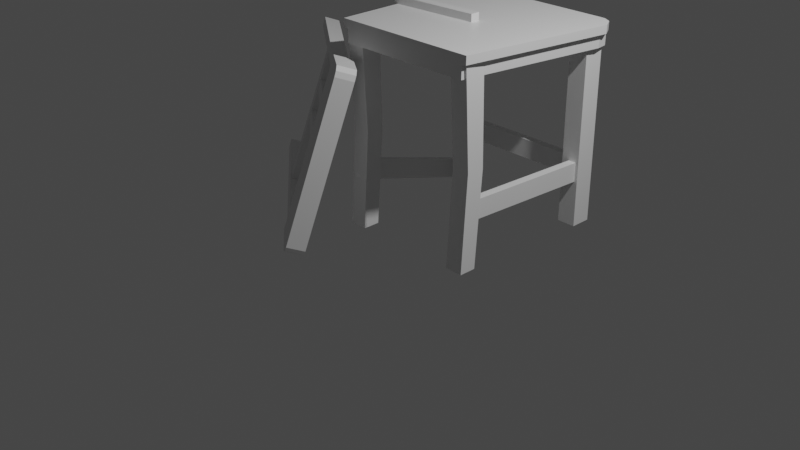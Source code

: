 # Source: 3.blend  (saved by Blender 3.1.7; exported with 4.5.12 LTS)
import bpy
from mathutils import Matrix  # noqa: F401  (used for matrix-valued properties, if any)

bpy.ops.wm.read_factory_settings(use_empty=True)
scene = bpy.context.scene
scene.name = 'Scene'

# ---- collections
col_collection = bpy.data.collections.new('Collection'); scene.collection.children.link(col_collection)

# ---- materials (node trees are filled in below, after node groups)
mat_material = bpy.data.materials.new('Material')
mat_material.alpha_threshold = 0.0
mat_material.use_transparent_shadow = False
mat_material.line_color = (0.0, 0.0, 0.0, 1.0)
mat_material_001 = bpy.data.materials.new('Material.001')
mat_material_001.alpha_threshold = 0.0
mat_material_001.use_transparent_shadow = False
mat_material_001.line_color = (0.0, 0.0, 0.0, 1.0)
mat_material_003 = bpy.data.materials.new('Material.003')
mat_material_003.alpha_threshold = 0.0
mat_material_003.use_transparent_shadow = False
mat_material_003.line_color = (0.0, 0.0, 0.0, 1.0)
mat_material_002 = bpy.data.materials.new('Material.002')
mat_material_002.alpha_threshold = 0.0
mat_material_002.use_transparent_shadow = False
mat_material_002.line_color = (0.0, 0.0, 0.0, 1.0)
mat_material_005 = bpy.data.materials.new('Material.005')
mat_material_005.alpha_threshold = 0.0
mat_material_005.use_transparent_shadow = False
mat_material_005.line_color = (0.0, 0.0, 0.0, 1.0)
mat_material_004 = bpy.data.materials.new('Material.004')
mat_material_004.alpha_threshold = 0.0
mat_material_004.use_transparent_shadow = False
mat_material_004.line_color = (0.0, 0.0, 0.0, 1.0)
mat_material_008 = bpy.data.materials.new('Material.008')
mat_material_008.alpha_threshold = 0.0
mat_material_008.use_transparent_shadow = False
mat_material_008.line_color = (0.0, 0.0, 0.0, 1.0)
mat_material_009 = bpy.data.materials.new('Material.009')
mat_material_009.alpha_threshold = 0.0
mat_material_009.use_transparent_shadow = False
mat_material_009.line_color = (0.0, 0.0, 0.0, 1.0)
mat_material_006 = bpy.data.materials.new('Material.006')
mat_material_006.alpha_threshold = 0.0
mat_material_006.use_transparent_shadow = False
mat_material_006.line_color = (0.0, 0.0, 0.0, 1.0)
mat_material_007 = bpy.data.materials.new('Material.007')
mat_material_007.alpha_threshold = 0.0
mat_material_007.use_transparent_shadow = False
mat_material_007.line_color = (0.0, 0.0, 0.0, 1.0)
mat_material_010 = bpy.data.materials.new('Material.010')
mat_material_010.alpha_threshold = 0.0
mat_material_010.use_transparent_shadow = False
mat_material_010.line_color = (0.0, 0.0, 0.0, 1.0)
mat_material_011 = bpy.data.materials.new('Material.011')
mat_material_011.alpha_threshold = 0.0
mat_material_011.use_transparent_shadow = False
mat_material_011.line_color = (0.0, 0.0, 0.0, 1.0)
mat_material_012 = bpy.data.materials.new('Material.012')
mat_material_012.alpha_threshold = 0.0
mat_material_012.use_transparent_shadow = False
mat_material_012.line_color = (0.0, 0.0, 0.0, 1.0)
mat_material_013 = bpy.data.materials.new('Material.013')
mat_material_013.alpha_threshold = 0.0
mat_material_013.use_transparent_shadow = False
mat_material_013.line_color = (0.0, 0.0, 0.0, 1.0)
mat_material_014 = bpy.data.materials.new('Material.014')
mat_material_014.alpha_threshold = 0.0
mat_material_014.use_transparent_shadow = False
mat_material_014.line_color = (0.0, 0.0, 0.0, 1.0)
mat_material_015 = bpy.data.materials.new('Material.015')
mat_material_015.alpha_threshold = 0.0
mat_material_015.use_transparent_shadow = False
mat_material_015.line_color = (0.0, 0.0, 0.0, 1.0)
mat_material_016 = bpy.data.materials.new('Material.016')
mat_material_016.alpha_threshold = 0.0
mat_material_016.use_transparent_shadow = False
mat_material_016.line_color = (0.0, 0.0, 0.0, 1.0)
mat_material_017 = bpy.data.materials.new('Material.017')
mat_material_017.alpha_threshold = 0.0
mat_material_017.use_transparent_shadow = False
mat_material_017.line_color = (0.0, 0.0, 0.0, 1.0)

# ---- material node trees
mat_material.use_nodes = True; mat_material.node_tree.nodes.clear()
_N = mat_material.node_tree.nodes; _L = mat_material.node_tree.links
n0 = _N.new('ShaderNodeOutputMaterial'); n0.name = 'Material Output'; n0.location = (300, 300)
n1 = _N.new('ShaderNodeBsdfPrincipled'); n1.name = 'Principled BSDF'; n1.location = (10, 300)
n1.distribution = 'GGX'
n1.subsurface_method = 'RANDOM_WALK_SKIN'
n1.inputs[2].default_value = 0.4
n1.inputs[3].default_value = 1.45
n1.inputs[27].default_value = (0.0, 0.0, 0.0, 1.0)
n1.inputs[28].default_value = 1.0
_L.new(n1.outputs[0], n0.inputs[0])
n0.is_active_output = True
mat_material_001.use_nodes = True; mat_material_001.node_tree.nodes.clear()
_N = mat_material_001.node_tree.nodes; _L = mat_material_001.node_tree.links
n0 = _N.new('ShaderNodeOutputMaterial'); n0.name = 'Material Output'; n0.location = (300, 300)
n1 = _N.new('ShaderNodeBsdfPrincipled'); n1.name = 'Principled BSDF'; n1.location = (10, 300)
n1.distribution = 'GGX'
n1.subsurface_method = 'RANDOM_WALK_SKIN'
n1.inputs[2].default_value = 0.4
n1.inputs[3].default_value = 1.45
n1.inputs[27].default_value = (0.0, 0.0, 0.0, 1.0)
n1.inputs[28].default_value = 1.0
_L.new(n1.outputs[0], n0.inputs[0])
n0.is_active_output = True
mat_material_003.use_nodes = True; mat_material_003.node_tree.nodes.clear()
_N = mat_material_003.node_tree.nodes; _L = mat_material_003.node_tree.links
n0 = _N.new('ShaderNodeOutputMaterial'); n0.name = 'Material Output'; n0.location = (300, 300)
n1 = _N.new('ShaderNodeBsdfPrincipled'); n1.name = 'Principled BSDF'; n1.location = (10, 300)
n1.distribution = 'GGX'
n1.subsurface_method = 'RANDOM_WALK_SKIN'
n1.inputs[2].default_value = 0.4
n1.inputs[3].default_value = 1.45
n1.inputs[27].default_value = (0.0, 0.0, 0.0, 1.0)
n1.inputs[28].default_value = 1.0
_L.new(n1.outputs[0], n0.inputs[0])
n0.is_active_output = True
mat_material_002.use_nodes = True; mat_material_002.node_tree.nodes.clear()
_N = mat_material_002.node_tree.nodes; _L = mat_material_002.node_tree.links
n0 = _N.new('ShaderNodeOutputMaterial'); n0.name = 'Material Output'; n0.location = (300, 300)
n1 = _N.new('ShaderNodeBsdfPrincipled'); n1.name = 'Principled BSDF'; n1.location = (10, 300)
n1.distribution = 'GGX'
n1.subsurface_method = 'RANDOM_WALK_SKIN'
n1.inputs[2].default_value = 0.4
n1.inputs[3].default_value = 1.45
n1.inputs[27].default_value = (0.0, 0.0, 0.0, 1.0)
n1.inputs[28].default_value = 1.0
_L.new(n1.outputs[0], n0.inputs[0])
n0.is_active_output = True
mat_material_005.use_nodes = True; mat_material_005.node_tree.nodes.clear()
_N = mat_material_005.node_tree.nodes; _L = mat_material_005.node_tree.links
n0 = _N.new('ShaderNodeOutputMaterial'); n0.name = 'Material Output'; n0.location = (300, 300)
n1 = _N.new('ShaderNodeBsdfPrincipled'); n1.name = 'Principled BSDF'; n1.location = (10, 300)
n1.distribution = 'GGX'
n1.subsurface_method = 'RANDOM_WALK_SKIN'
n1.inputs[2].default_value = 0.4
n1.inputs[3].default_value = 1.45
n1.inputs[27].default_value = (0.0, 0.0, 0.0, 1.0)
n1.inputs[28].default_value = 1.0
_L.new(n1.outputs[0], n0.inputs[0])
n0.is_active_output = True
mat_material_004.use_nodes = True; mat_material_004.node_tree.nodes.clear()
_N = mat_material_004.node_tree.nodes; _L = mat_material_004.node_tree.links
n0 = _N.new('ShaderNodeOutputMaterial'); n0.name = 'Material Output'; n0.location = (300, 300)
n1 = _N.new('ShaderNodeBsdfPrincipled'); n1.name = 'Principled BSDF'; n1.location = (10, 300)
n1.distribution = 'GGX'
n1.subsurface_method = 'RANDOM_WALK_SKIN'
n1.inputs[2].default_value = 0.4
n1.inputs[3].default_value = 1.45
n1.inputs[27].default_value = (0.0, 0.0, 0.0, 1.0)
n1.inputs[28].default_value = 1.0
_L.new(n1.outputs[0], n0.inputs[0])
n0.is_active_output = True
mat_material_008.use_nodes = True; mat_material_008.node_tree.nodes.clear()
_N = mat_material_008.node_tree.nodes; _L = mat_material_008.node_tree.links
n0 = _N.new('ShaderNodeOutputMaterial'); n0.name = 'Material Output'; n0.location = (300, 300)
n1 = _N.new('ShaderNodeBsdfPrincipled'); n1.name = 'Principled BSDF'; n1.location = (10, 300)
n1.distribution = 'GGX'
n1.subsurface_method = 'RANDOM_WALK_SKIN'
n1.inputs[2].default_value = 0.4
n1.inputs[3].default_value = 1.45
n1.inputs[27].default_value = (0.0, 0.0, 0.0, 1.0)
n1.inputs[28].default_value = 1.0
_L.new(n1.outputs[0], n0.inputs[0])
n0.is_active_output = True
mat_material_009.use_nodes = True; mat_material_009.node_tree.nodes.clear()
_N = mat_material_009.node_tree.nodes; _L = mat_material_009.node_tree.links
n0 = _N.new('ShaderNodeOutputMaterial'); n0.name = 'Material Output'; n0.location = (300, 300)
n1 = _N.new('ShaderNodeBsdfPrincipled'); n1.name = 'Principled BSDF'; n1.location = (10, 300)
n1.distribution = 'GGX'
n1.subsurface_method = 'RANDOM_WALK_SKIN'
n1.inputs[2].default_value = 0.4
n1.inputs[3].default_value = 1.45
n1.inputs[27].default_value = (0.0, 0.0, 0.0, 1.0)
n1.inputs[28].default_value = 1.0
_L.new(n1.outputs[0], n0.inputs[0])
n0.is_active_output = True
mat_material_006.use_nodes = True; mat_material_006.node_tree.nodes.clear()
_N = mat_material_006.node_tree.nodes; _L = mat_material_006.node_tree.links
n0 = _N.new('ShaderNodeOutputMaterial'); n0.name = 'Material Output'; n0.location = (300, 300)
n1 = _N.new('ShaderNodeBsdfPrincipled'); n1.name = 'Principled BSDF'; n1.location = (10, 300)
n1.distribution = 'GGX'
n1.subsurface_method = 'RANDOM_WALK_SKIN'
n1.inputs[2].default_value = 0.4
n1.inputs[3].default_value = 1.45
n1.inputs[27].default_value = (0.0, 0.0, 0.0, 1.0)
n1.inputs[28].default_value = 1.0
_L.new(n1.outputs[0], n0.inputs[0])
n0.is_active_output = True
mat_material_007.use_nodes = True; mat_material_007.node_tree.nodes.clear()
_N = mat_material_007.node_tree.nodes; _L = mat_material_007.node_tree.links
n0 = _N.new('ShaderNodeOutputMaterial'); n0.name = 'Material Output'; n0.location = (300, 300)
n1 = _N.new('ShaderNodeBsdfPrincipled'); n1.name = 'Principled BSDF'; n1.location = (10, 300)
n1.distribution = 'GGX'
n1.subsurface_method = 'RANDOM_WALK_SKIN'
n1.inputs[2].default_value = 0.4
n1.inputs[3].default_value = 1.45
n1.inputs[27].default_value = (0.0, 0.0, 0.0, 1.0)
n1.inputs[28].default_value = 1.0
_L.new(n1.outputs[0], n0.inputs[0])
n0.is_active_output = True
mat_material_010.use_nodes = True; mat_material_010.node_tree.nodes.clear()
_N = mat_material_010.node_tree.nodes; _L = mat_material_010.node_tree.links
n0 = _N.new('ShaderNodeOutputMaterial'); n0.name = 'Material Output'; n0.location = (300, 300)
n1 = _N.new('ShaderNodeBsdfPrincipled'); n1.name = 'Principled BSDF'; n1.location = (10, 300)
n1.distribution = 'GGX'
n1.subsurface_method = 'RANDOM_WALK_SKIN'
n1.inputs[2].default_value = 0.4
n1.inputs[3].default_value = 1.45
n1.inputs[27].default_value = (0.0, 0.0, 0.0, 1.0)
n1.inputs[28].default_value = 1.0
_L.new(n1.outputs[0], n0.inputs[0])
n0.is_active_output = True
mat_material_011.use_nodes = True; mat_material_011.node_tree.nodes.clear()
_N = mat_material_011.node_tree.nodes; _L = mat_material_011.node_tree.links
n0 = _N.new('ShaderNodeOutputMaterial'); n0.name = 'Material Output'; n0.location = (300, 300)
n1 = _N.new('ShaderNodeBsdfPrincipled'); n1.name = 'Principled BSDF'; n1.location = (10, 300)
n1.distribution = 'GGX'
n1.subsurface_method = 'RANDOM_WALK_SKIN'
n1.inputs[2].default_value = 0.4
n1.inputs[3].default_value = 1.45
n1.inputs[27].default_value = (0.0, 0.0, 0.0, 1.0)
n1.inputs[28].default_value = 1.0
_L.new(n1.outputs[0], n0.inputs[0])
n0.is_active_output = True
mat_material_012.use_nodes = True; mat_material_012.node_tree.nodes.clear()
_N = mat_material_012.node_tree.nodes; _L = mat_material_012.node_tree.links
n0 = _N.new('ShaderNodeOutputMaterial'); n0.name = 'Material Output'; n0.location = (300, 300)
n1 = _N.new('ShaderNodeBsdfPrincipled'); n1.name = 'Principled BSDF'; n1.location = (10, 300)
n1.distribution = 'GGX'
n1.subsurface_method = 'RANDOM_WALK_SKIN'
n1.inputs[2].default_value = 0.4
n1.inputs[3].default_value = 1.45
n1.inputs[27].default_value = (0.0, 0.0, 0.0, 1.0)
n1.inputs[28].default_value = 1.0
_L.new(n1.outputs[0], n0.inputs[0])
n0.is_active_output = True
mat_material_013.use_nodes = True; mat_material_013.node_tree.nodes.clear()
_N = mat_material_013.node_tree.nodes; _L = mat_material_013.node_tree.links
n0 = _N.new('ShaderNodeOutputMaterial'); n0.name = 'Material Output'; n0.location = (300, 300)
n1 = _N.new('ShaderNodeBsdfPrincipled'); n1.name = 'Principled BSDF'; n1.location = (10, 300)
n1.distribution = 'GGX'
n1.subsurface_method = 'RANDOM_WALK_SKIN'
n1.inputs[2].default_value = 0.4
n1.inputs[3].default_value = 1.45
n1.inputs[27].default_value = (0.0, 0.0, 0.0, 1.0)
n1.inputs[28].default_value = 1.0
_L.new(n1.outputs[0], n0.inputs[0])
n0.is_active_output = True
mat_material_014.use_nodes = True; mat_material_014.node_tree.nodes.clear()
_N = mat_material_014.node_tree.nodes; _L = mat_material_014.node_tree.links
n0 = _N.new('ShaderNodeOutputMaterial'); n0.name = 'Material Output'; n0.location = (300, 300)
n1 = _N.new('ShaderNodeBsdfPrincipled'); n1.name = 'Principled BSDF'; n1.location = (10, 300)
n1.distribution = 'GGX'
n1.subsurface_method = 'RANDOM_WALK_SKIN'
n1.inputs[2].default_value = 0.4
n1.inputs[3].default_value = 1.45
n1.inputs[27].default_value = (0.0, 0.0, 0.0, 1.0)
n1.inputs[28].default_value = 1.0
_L.new(n1.outputs[0], n0.inputs[0])
n0.is_active_output = True
mat_material_015.use_nodes = True; mat_material_015.node_tree.nodes.clear()
_N = mat_material_015.node_tree.nodes; _L = mat_material_015.node_tree.links
n0 = _N.new('ShaderNodeOutputMaterial'); n0.name = 'Material Output'; n0.location = (300, 300)
n1 = _N.new('ShaderNodeBsdfPrincipled'); n1.name = 'Principled BSDF'; n1.location = (10, 300)
n1.distribution = 'GGX'
n1.subsurface_method = 'RANDOM_WALK_SKIN'
n1.inputs[2].default_value = 0.4
n1.inputs[3].default_value = 1.45
n1.inputs[27].default_value = (0.0, 0.0, 0.0, 1.0)
n1.inputs[28].default_value = 1.0
_L.new(n1.outputs[0], n0.inputs[0])
n0.is_active_output = True
mat_material_016.use_nodes = True; mat_material_016.node_tree.nodes.clear()
_N = mat_material_016.node_tree.nodes; _L = mat_material_016.node_tree.links
n0 = _N.new('ShaderNodeOutputMaterial'); n0.name = 'Material Output'; n0.location = (300, 300)
n1 = _N.new('ShaderNodeBsdfPrincipled'); n1.name = 'Principled BSDF'; n1.location = (10, 300)
n1.distribution = 'GGX'
n1.subsurface_method = 'RANDOM_WALK_SKIN'
n1.inputs[2].default_value = 0.4
n1.inputs[3].default_value = 1.45
n1.inputs[27].default_value = (0.0, 0.0, 0.0, 1.0)
n1.inputs[28].default_value = 1.0
_L.new(n1.outputs[0], n0.inputs[0])
n0.is_active_output = True
mat_material_017.use_nodes = True; mat_material_017.node_tree.nodes.clear()
_N = mat_material_017.node_tree.nodes; _L = mat_material_017.node_tree.links
n0 = _N.new('ShaderNodeOutputMaterial'); n0.name = 'Material Output'; n0.location = (300, 300)
n1 = _N.new('ShaderNodeBsdfPrincipled'); n1.name = 'Principled BSDF'; n1.location = (10, 300)
n1.distribution = 'GGX'
n1.subsurface_method = 'RANDOM_WALK_SKIN'
n1.inputs[2].default_value = 0.4
n1.inputs[3].default_value = 1.45
n1.inputs[27].default_value = (0.0, 0.0, 0.0, 1.0)
n1.inputs[28].default_value = 1.0
_L.new(n1.outputs[0], n0.inputs[0])
n0.is_active_output = True

# ---- world
world_world = bpy.data.worlds.new('World'); scene.world = world_world
world_world.use_nodes = True; world_world.node_tree.nodes.clear()
_N = world_world.node_tree.nodes; _L = world_world.node_tree.links
n0 = _N.new('ShaderNodeOutputWorld'); n0.name = 'World Output'; n0.location = (300, 300)
n1 = _N.new('ShaderNodeBackground'); n1.name = 'Background'; n1.location = (10, 300)
n1.inputs[0].default_value = (0.05088, 0.05088, 0.05088, 1.0)
_L.new(n1.outputs[0], n0.inputs[0])
n0.is_active_output = True
world_world.color = (0.05088, 0.05088, 0.05088)
world_world.use_sun_shadow = False
world_world.sun_shadow_jitter_overblur = 0.0

# ---- cameras
cam_camera = bpy.data.cameras.new('Camera')
cam_camera.clip_end = 100.0
cam_camera.ortho_scale = 7.314

# ---- lights
light_light = bpy.data.lights.new('Light', 'POINT')
light_light.transmission_factor = 0.0
light_light.energy = 1000.0
light_light.shadow_soft_size = 0.1
light_light.shadow_maximum_resolution = 0.006
light_light.use_absolute_resolution = True

# ---- meshes
me_cube = bpy.data.meshes.new('Cube')
me_cube.from_pydata([(1.0, 1.0, 1.0), (1.0, 0.6428, -1.0), (1.0, -1.0, 1.0), (1.0, -1.0, -1.0), (-1.0, 1.0, 1.0), (-1.0, 0.6428, -1.0), (-1.0, -1.0, 1.0), (-1.0, -1.0, -1.0), (1.0, 1.28, 0.0), (-1.0, -0.4604, 0.0), (1.0, -0.4604, 0.0), (-1.0, 1.28, 0.0), (15.07, 1.0, 1.0), (15.07, 0.6428, -1.0), (15.07, -1.0, 1.0), (15.07, -1.0, -1.0), (13.07, 1.0, 1.0), (13.07, 0.6428, -1.0), (13.07, -1.0, 1.0), (13.07, -1.0, -1.0), (15.07, 1.28, -0.008513), (13.07, -0.4604, -0.008513), (15.07, -0.4604, -0.008513), (13.07, 1.28, -0.008513), (0.3047, 15.07, 1.002), (0.3047, 15.07, -1.002), (0.3047, 13.07, 1.002), (0.3047, 13.07, -1.002), (-1.922, 15.07, 1.002), (-1.922, 15.07, -1.002), (-1.922, 13.07, 1.002), (-1.922, 13.07, -1.002), (15.87, 15.07, 0.9974), (15.87, 15.07, -0.9974), (15.87, 13.07, 0.9974), (15.87, 13.07, -0.9974), (13.78, 15.07, 0.9974), (13.78, 15.07, -0.9974), (13.78, 13.07, 0.9974), (13.78, 13.07, -0.9974), (14.49, -0.3329, -0.3284), (15.63, 14.3, -0.3215), (14.49, -0.325, -0.5284), (15.63, 14.31, -0.5215), (13.58, -0.2807, -0.3284), (14.73, 14.36, -0.3215), (13.58, -0.2729, -0.5284), (14.73, 14.36, -0.5215), (-1.54, 14.16, -0.3284), (15.57, 14.03, -0.3215), (-1.53, 14.16, -0.5284), (15.58, 14.03, -0.5215), (-1.532, 14.93, -0.3284), (15.58, 14.81, -0.3215), (-1.523, 14.93, -0.5284), (15.59, 14.81, -0.5215), (0.4676, -0.1491, -0.3015), (-1.959, 13.6, -0.8131), (0.4663, -0.7395, -0.4908), (-1.96, 13.01, -1.002), (-0.4289, -0.2532, -0.2976), (-2.855, 13.49, -0.8091), (-0.4302, -0.8436, -0.4869), (-2.857, 12.9, -0.9985)], [], [(0, 4, 6, 2), (10, 2, 6, 9), (9, 6, 4, 11), (5, 1, 3, 7), (8, 0, 2, 10), (11, 4, 0, 8), (5, 11, 8, 1), (1, 8, 10, 3), (7, 9, 11, 5), (3, 10, 9, 7), (12, 16, 18, 14), (22, 14, 18, 21), (21, 18, 16, 23), (17, 13, 15, 19), (20, 12, 14, 22), (23, 16, 12, 20), (17, 23, 20, 13), (13, 20, 22, 15), (19, 21, 23, 17), (15, 22, 21, 19), (24, 28, 30, 26), (27, 26, 30, 31), (31, 30, 28, 29), (29, 25, 27, 31), (25, 24, 26, 27), (29, 28, 24, 25), (32, 36, 38, 34), (35, 34, 38, 39), (39, 38, 36, 37), (37, 33, 35, 39), (33, 32, 34, 35), (37, 36, 32, 33), (40, 44, 46, 42), (43, 42, 46, 47), (47, 46, 44, 45), (45, 41, 43, 47), (41, 40, 42, 43), (45, 44, 40, 41), (48, 52, 54, 50), (51, 50, 54, 55), (55, 54, 52, 53), (53, 49, 51, 55), (49, 48, 50, 51), (53, 52, 48, 49), (56, 60, 62, 58), (59, 58, 62, 63), (63, 62, 60, 61), (61, 57, 59, 63), (57, 56, 58, 59), (61, 60, 56, 57)])
me_cube.polygons.foreach_set('material_index', [0, 0, 0, 0, 0, 0, 0, 0, 0, 0, 1, 1, 1, 1, 1, 1, 1, 1, 1, 1, 2, 2, 2, 2, 2, 2, 3, 3, 3, 3, 3, 3, 5, 5, 5, 5, 5, 5, 6, 6, 6, 6, 6, 6, 4, 4, 4, 4, 4, 4])
_uv = me_cube.uv_layers.new(name='UVMap')
_uv.uv.foreach_set('vector', [0.625, 0.5, 0.875, 0.5, 0.875, 0.75, 0.625, 0.75, 0.5, 0.75, 0.625, 0.75, 0.625, 1.0, 0.5, 1.0, 0.5, 0.0, 0.625, 0.0, 0.625, 0.25, 0.5, 0.25, 0.125, 0.5, 0.375, 0.5, 0.375, 0.75, 0.125, 0.75, 0.5, 0.5, 0.625, 0.5, 0.625, 0.75, 0.5, 0.75, 0.5, 0.25, 0.625, 0.25, 0.625, 0.5, 0.5, 0.5, 0.375, 0.25, 0.5, 0.25, 0.5, 0.5, 0.375, 0.5, 0.375, 0.5, 0.5, 0.5, 0.5, 0.75, 0.375, 0.75, 0.375, 0.0, 0.5, 0.0, 0.5, 0.25, 0.375, 0.25, 0.375, 0.75, 0.5, 0.75, 0.5, 1.0, 0.375, 1.0, 0.625, 0.5, 0.875, 0.5, 0.875, 0.75, 0.625, 0.75, 0.4989, 0.75, 0.625, 0.75, 0.625, 1.0, 0.4989, 1.0, 0.4989, 0.0, 0.625, 0.0, 0.625, 0.25, 0.4989, 0.25, 0.125, 0.5, 0.375, 0.5, 0.375, 0.75, 0.125, 0.75, 0.4989, 0.5, 0.625, 0.5, 0.625, 0.75, 0.4989, 0.75, 0.4989, 0.25, 0.625, 0.25, 0.625, 0.5, 0.4989, 0.5, 0.375, 0.25, 0.4989, 0.25, 0.4989, 0.5, 0.375, 0.5, 0.375, 0.5, 0.4989, 0.5, 0.4989, 0.75, 0.375, 0.75, 0.375, 0.0, 0.4989, 0.0, 0.4989, 0.25, 0.375, 0.25, 0.375, 0.75, 0.4989, 0.75, 0.4989, 1.0, 0.375, 1.0, 0.625, 0.5, 0.875, 0.5, 0.875, 0.75, 0.625, 0.75, 0.375, 0.75, 0.625, 0.75, 0.625, 1.0, 0.375, 1.0, 0.375, 0.0, 0.625, 0.0, 0.625, 0.25, 0.375, 0.25, 0.125, 0.5, 0.375, 0.5, 0.375, 0.75, 0.125, 0.75, 0.375, 0.5, 0.625, 0.5, 0.625, 0.75, 0.375, 0.75, 0.375, 0.25, 0.625, 0.25, 0.625, 0.5, 0.375, 0.5, 0.625, 0.5, 0.875, 0.5, 0.875, 0.75, 0.625, 0.75, 0.375, 0.75, 0.625, 0.75, 0.625, 1.0, 0.375, 1.0, 0.375, 0.0, 0.625, 0.0, 0.625, 0.25, 0.375, 0.25, 0.125, 0.5, 0.375, 0.5, 0.375, 0.75, 0.125, 0.75, 0.375, 0.5, 0.625, 0.5, 0.625, 0.75, 0.375, 0.75, 0.375, 0.25, 0.625, 0.25, 0.625, 0.5, 0.375, 0.5, 0.625, 0.5, 0.875, 0.5, 0.875, 0.75, 0.625, 0.75, 0.375, 0.75, 0.625, 0.75, 0.625, 1.0, 0.375, 1.0, 0.375, 0.0, 0.625, 0.0, 0.625, 0.25, 0.375, 0.25, 0.125, 0.5, 0.375, 0.5, 0.375, 0.75, 0.125, 0.75, 0.375, 0.5, 0.625, 0.5, 0.625, 0.75, 0.375, 0.75, 0.375, 0.25, 0.625, 0.25, 0.625, 0.5, 0.375, 0.5, 0.625, 0.5, 0.875, 0.5, 0.875, 0.75, 0.625, 0.75, 0.375, 0.75, 0.625, 0.75, 0.625, 1.0, 0.375, 1.0, 0.375, 0.0, 0.625, 0.0, 0.625, 0.25, 0.375, 0.25, 0.125, 0.5, 0.375, 0.5, 0.375, 0.75, 0.125, 0.75, 0.375, 0.5, 0.625, 0.5, 0.625, 0.75, 0.375, 0.75, 0.375, 0.25, 0.625, 0.25, 0.625, 0.5, 0.375, 0.5, 0.625, 0.5, 0.875, 0.5, 0.875, 0.75, 0.625, 0.75, 0.375, 0.75, 0.625, 0.75, 0.625, 1.0, 0.375, 1.0, 0.375, 0.0, 0.625, 0.0, 0.625, 0.25, 0.375, 0.25, 0.125, 0.5, 0.375, 0.5, 0.375, 0.75, 0.125, 0.75, 0.375, 0.5, 0.625, 0.5, 0.625, 0.75, 0.375, 0.75, 0.375, 0.25, 0.625, 0.25, 0.625, 0.5, 0.375, 0.5])
me_cube.materials.append(mat_material)
me_cube.materials.append(mat_material_001)
me_cube.materials.append(mat_material_003)
me_cube.materials.append(mat_material_002)
me_cube.materials.append(mat_material_005)
me_cube.materials.append(mat_material_004)
me_cube.materials.append(mat_material_008)
me_cube.materials.append(mat_material_009)
me_cube.use_remesh_preserve_volume = False
me_cube.use_remesh_preserve_attributes = False
me_cube.use_mirror_vertex_groups = False
me_cube.update()
me_cube_006 = bpy.data.meshes.new('Cube.006')
me_cube_006.from_pydata([(-15.78, 0.9978, 0.9346), (-15.78, 0.9978, -1.065), (-15.78, -1.002, 0.9346), (-15.78, -1.002, -1.065), (-17.78, 0.9978, 0.9346), (-17.78, 0.9978, -1.065), (-17.78, -1.002, 0.9346), (-17.78, -1.002, -1.065), (15.12, 1.002, 1.063), (20.42, 1.003, -0.9173), (15.13, -0.9978, 1.063), (20.42, -0.9972, -0.9173), (13.14, 1.002, 1.048), (18.44, 1.002, -0.9322), (13.15, -0.9983, 1.048), (18.44, -0.9977, -0.9321), (20.53, -1.217, -0.5262), (21.61, -1.141, -0.8724), (20.53, 1.207, -0.5213), (21.61, 1.284, -0.8674), (-19.09, -1.217, -0.6828), (-19.23, -1.14, -1.037), (-19.09, 1.207, -0.6779), (-19.24, 1.285, -1.032), (-17.82, 1.207, -0.6729), (-17.3, 1.302, -1.103), (-17.82, -1.217, -0.6778), (-17.3, -1.123, -1.108), (19.24, 1.207, -0.5264), (19.75, -1.126, -0.9472), (19.74, 1.299, -0.9423), (19.24, -1.217, -0.5313), (20.12, 1.207, -0.5229), (20.93, -1.129, -0.9283), (20.92, 1.295, -0.9234), (20.13, -1.217, -0.5278), (-18.33, 1.299, -1.092), (-18.82, -1.217, -0.6818), (-18.83, 1.207, -0.6769), (-18.32, -1.126, -1.097), (15.83, -0.6403, 0.2096), (-16.3, -0.7961, 0.07437), (15.67, -0.6689, 0.3396), (-16.47, -0.8248, 0.2044), (15.82, 0.4571, 0.2118), (-16.32, 0.3013, 0.07654), (15.65, 0.4285, 0.3418), (-16.49, 0.2726, 0.2066), (0.7714, -0.7115, 0.2373), (1.779, -0.5962, -0.6255), (-1.442, -0.7116, 0.2289), (-0.4343, -0.5963, -0.6339), (0.7698, 0.2892, 0.2385), (1.778, 0.4045, -0.6242), (-1.444, 0.2891, 0.2301), (-0.4359, 0.4044, -0.6326), (8.098, -0.6535, 0.2664), (9.106, -0.5382, -0.5964), (5.884, -0.6536, 0.258), (6.892, -0.5383, -0.6048), (8.096, 0.3766, 0.2676), (9.104, 0.4919, -0.5951), (5.883, 0.3765, 0.2592), (6.891, 0.4918, -0.6035)], [], [(0, 4, 6, 2), (3, 2, 6, 7), (7, 6, 4, 5), (5, 1, 3, 7), (1, 0, 2, 3), (5, 4, 0, 1), (8, 12, 14, 10), (11, 10, 14, 15), (15, 14, 12, 13), (13, 9, 11, 15), (9, 8, 10, 11), (13, 12, 8, 9), (16, 17, 19, 18), (38, 36, 23, 22), (22, 23, 21, 20), (35, 33, 17, 16), (38, 22, 20, 37), (34, 19, 17, 33), (36, 25, 27, 39), (28, 24, 26, 31), (37, 39, 27, 26), (28, 30, 25, 24), (32, 34, 30, 28), (32, 28, 31, 35), (25, 30, 29, 27), (26, 27, 29, 31), (18, 32, 35, 16), (18, 19, 34, 32), (30, 34, 33, 29), (31, 29, 33, 35), (20, 21, 39, 37), (23, 36, 39, 21), (24, 38, 37, 26), (24, 25, 36, 38), (40, 44, 46, 42), (43, 42, 46, 47), (47, 46, 44, 45), (45, 41, 43, 47), (41, 40, 42, 43), (45, 44, 40, 41), (48, 52, 54, 50), (51, 50, 54, 55), (55, 54, 52, 53), (53, 49, 51, 55), (49, 48, 50, 51), (53, 52, 48, 49), (56, 60, 62, 58), (59, 58, 62, 63), (63, 62, 60, 61), (61, 57, 59, 63), (57, 56, 58, 59), (61, 60, 56, 57)])
me_cube_006.polygons.foreach_set('material_index', [0, 0, 0, 0, 0, 0, 1, 1, 1, 1, 1, 1, 0, 0, 0, 0, 0, 0, 0, 0, 0, 0, 0, 0, 0, 0, 0, 0, 0, 0, 0, 0, 0, 0, 2, 2, 2, 2, 2, 2, 6, 6, 6, 6, 6, 6, 8, 8, 8, 8, 8, 8])
_uv = me_cube_006.uv_layers.new(name='UVMap')
_uv.uv.foreach_set('vector', [0.625, 0.5, 0.875, 0.5, 0.875, 0.75, 0.625, 0.75, 0.375, 0.75, 0.625, 0.75, 0.625, 1.0, 0.375, 1.0, 0.375, 0.0, 0.625, 0.0, 0.625, 0.25, 0.375, 0.25, 0.125, 0.5, 0.375, 0.5, 0.375, 0.75, 0.125, 0.75, 0.375, 0.5, 0.625, 0.5, 0.625, 0.75, 0.375, 0.75, 0.375, 0.25, 0.625, 0.25, 0.625, 0.5, 0.375, 0.5, 0.625, 0.5, 0.875, 0.5, 0.875, 0.75, 0.625, 0.75, 0.375, 0.75, 0.625, 0.75, 0.625, 1.0, 0.375, 1.0, 0.375, 0.0, 0.625, 0.0, 0.625, 0.25, 0.375, 0.25, 0.125, 0.5, 0.375, 0.5, 0.375, 0.75, 0.125, 0.75, 0.375, 0.5, 0.625, 0.5, 0.625, 0.75, 0.375, 0.75, 0.375, 0.25, 0.625, 0.25, 0.625, 0.5, 0.375, 0.5, 0.0, 0.0, 0.0, 0.0, 0.0, 0.0, 0.0, 0.0, 0.0, 0.0, 0.0, 0.0, 0.0, 0.0, 0.0, 0.0, 0.0, 0.0, 0.0, 0.0, 0.0, 0.0, 0.0, 0.0, 0.0, 0.0, 0.0, 0.0, 0.0, 0.0, 0.0, 0.0, 0.0, 0.0, 0.0, 0.0, 0.0, 0.0, 0.0, 0.0, 0.0, 0.0, 0.0, 0.0, 0.0, 0.0, 0.0, 0.0, 0.0, 0.0, 0.0, 0.0, 0.0, 0.0, 0.0, 0.0, 0.0, 0.0, 0.0, 0.0, 0.0, 0.0, 0.0, 0.0, 0.0, 0.0, 0.0, 0.0, 0.0, 0.0, 0.0, 0.0, 0.0, 0.0, 0.0, 0.0, 0.0, 0.0, 0.0, 0.0, 0.0, 0.0, 0.0, 0.0, 0.0, 0.0, 0.0, 0.0, 0.0, 0.0, 0.0, 0.0, 0.0, 0.0, 0.0, 0.0, 0.0, 0.0, 0.0, 0.0, 0.0, 0.0, 0.0, 0.0, 0.0, 0.0, 0.0, 0.0, 0.0, 0.0, 0.0, 0.0, 0.0, 0.0, 0.0, 0.0, 0.0, 0.0, 0.0, 0.0, 0.0, 0.0, 0.0, 0.0, 0.0, 0.0, 0.0, 0.0, 0.0, 0.0, 0.0, 0.0, 0.0, 0.0, 0.0, 0.0, 0.0, 0.0, 0.0, 0.0, 0.0, 0.0, 0.0, 0.0, 0.0, 0.0, 0.0, 0.0, 0.0, 0.0, 0.0, 0.0, 0.0, 0.0, 0.0, 0.0, 0.0, 0.0, 0.0, 0.0, 0.0, 0.0, 0.0, 0.0, 0.0, 0.0, 0.0, 0.0, 0.0, 0.0, 0.0, 0.0, 0.0, 0.0, 0.0, 0.0, 0.625, 0.5, 0.875, 0.5, 0.875, 0.75, 0.625, 0.75, 0.375, 0.75, 0.625, 0.75, 0.625, 1.0, 0.375, 1.0, 0.375, 0.0, 0.625, 0.0, 0.625, 0.25, 0.375, 0.25, 0.125, 0.5, 0.375, 0.5, 0.375, 0.75, 0.125, 0.75, 0.375, 0.5, 0.625, 0.5, 0.625, 0.75, 0.375, 0.75, 0.375, 0.25, 0.625, 0.25, 0.625, 0.5, 0.375, 0.5, 0.625, 0.5, 0.875, 0.5, 0.875, 0.75, 0.625, 0.75, 0.375, 0.75, 0.625, 0.75, 0.625, 1.0, 0.375, 1.0, 0.375, 0.0, 0.625, 0.0, 0.625, 0.25, 0.375, 0.25, 0.125, 0.5, 0.375, 0.5, 0.375, 0.75, 0.125, 0.75, 0.375, 0.5, 0.625, 0.5, 0.625, 0.75, 0.375, 0.75, 0.375, 0.25, 0.625, 0.25, 0.625, 0.5, 0.375, 0.5, 0.625, 0.5, 0.875, 0.5, 0.875, 0.75, 0.625, 0.75, 0.375, 0.75, 0.625, 0.75, 0.625, 1.0, 0.375, 1.0, 0.375, 0.0, 0.625, 0.0, 0.625, 0.25, 0.375, 0.25, 0.125, 0.5, 0.375, 0.5, 0.375, 0.75, 0.125, 0.75, 0.375, 0.5, 0.625, 0.5, 0.625, 0.75, 0.375, 0.75, 0.375, 0.25, 0.625, 0.25, 0.625, 0.5, 0.375, 0.5])
_uv.active_render = True
_uv = me_cube_006.uv_layers.new(name='UVКарта')
_uv.uv.foreach_set('vector', [0.0, 0.0, 0.0, 0.0, 0.0, 0.0, 0.0, 0.0, 0.0, 0.0, 0.0, 0.0, 0.0, 0.0, 0.0, 0.0, 0.0, 0.0, 0.0, 0.0, 0.0, 0.0, 0.0, 0.0, 0.0, 0.0, 0.0, 0.0, 0.0, 0.0, 0.0, 0.0, 0.0, 0.0, 0.0, 0.0, 0.0, 0.0, 0.0, 0.0, 0.0, 0.0, 0.0, 0.0, 0.0, 0.0, 0.0, 0.0, 0.0, 0.0, 0.0, 0.0, 0.0, 0.0, 0.0, 0.0, 0.0, 0.0, 0.0, 0.0, 0.0, 0.0, 0.0, 0.0, 0.0, 0.0, 0.0, 0.0, 0.0, 0.0, 0.0, 0.0, 0.0, 0.0, 0.0, 0.0, 0.0, 0.0, 0.0, 0.0, 0.0, 0.0, 0.0, 0.0, 0.0, 0.0, 0.0, 0.0, 0.0, 0.0, 0.0, 0.0, 0.0, 0.0, 0.0, 0.0, 0.375, 0.0, 0.625, 0.0, 0.625, 0.25, 0.375, 0.25, 0.375, 0.4938, 0.625, 0.4938, 0.625, 0.5, 0.375, 0.5, 0.375, 0.5, 0.625, 0.5, 0.625, 0.75, 0.375, 0.75, 0.375, 0.9958, 0.625, 0.9958, 0.625, 1.0, 0.375, 1.0, 0.3688, 0.5, 0.375, 0.5, 0.375, 0.75, 0.3688, 0.75, 0.8708, 0.5, 0.875, 0.5, 0.875, 0.75, 0.8708, 0.75, 0.6312, 0.5, 0.6374, 0.5, 0.6374, 0.75, 0.6312, 0.75, 0.1334, 0.5, 0.3626, 0.5, 0.3626, 0.75, 0.1334, 0.75, 0.375, 0.7562, 0.625, 0.7562, 0.625, 0.7624, 0.375, 0.7624, 0.375, 0.2584, 0.625, 0.2584, 0.625, 0.4876, 0.375, 0.4876, 0.375, 0.2542, 0.625, 0.2542, 0.625, 0.2584, 0.375, 0.2584, 0.1292, 0.5, 0.1334, 0.5, 0.1334, 0.75, 0.1292, 0.75, 0.6374, 0.5, 0.8666, 0.5, 0.8666, 0.75, 0.6374, 0.75, 0.375, 0.7624, 0.625, 0.7624, 0.625, 0.9916, 0.375, 0.9916, 0.125, 0.5, 0.1292, 0.5, 0.1292, 0.75, 0.125, 0.75, 0.375, 0.25, 0.625, 0.25, 0.625, 0.2542, 0.375, 0.2542, 0.8666, 0.5, 0.8708, 0.5, 0.8708, 0.75, 0.8666, 0.75, 0.375, 0.9916, 0.625, 0.9916, 0.625, 0.9958, 0.375, 0.9958, 0.375, 0.75, 0.625, 0.75, 0.625, 0.7562, 0.375, 0.7562, 0.625, 0.5, 0.6312, 0.5, 0.6312, 0.75, 0.625, 0.75, 0.3626, 0.5, 0.3688, 0.5, 0.3688, 0.75, 0.3626, 0.75, 0.375, 0.4876, 0.625, 0.4876, 0.625, 0.4938, 0.375, 0.4938, 0.0, 0.0, 0.0, 0.0, 0.0, 0.0, 0.0, 0.0, 0.0, 0.0, 0.0, 0.0, 0.0, 0.0, 0.0, 0.0, 0.0, 0.0, 0.0, 0.0, 0.0, 0.0, 0.0, 0.0, 0.0, 0.0, 0.0, 0.0, 0.0, 0.0, 0.0, 0.0, 0.0, 0.0, 0.0, 0.0, 0.0, 0.0, 0.0, 0.0, 0.0, 0.0, 0.0, 0.0, 0.0, 0.0, 0.0, 0.0, 0.0, 0.0, 0.0, 0.0, 0.0, 0.0, 0.0, 0.0, 0.0, 0.0, 0.0, 0.0, 0.0, 0.0, 0.0, 0.0, 0.0, 0.0, 0.0, 0.0, 0.0, 0.0, 0.0, 0.0, 0.0, 0.0, 0.0, 0.0, 0.0, 0.0, 0.0, 0.0, 0.0, 0.0, 0.0, 0.0, 0.0, 0.0, 0.0, 0.0, 0.0, 0.0, 0.0, 0.0, 0.0, 0.0, 0.0, 0.0, 0.0, 0.0, 0.0, 0.0, 0.0, 0.0, 0.0, 0.0, 0.0, 0.0, 0.0, 0.0, 0.0, 0.0, 0.0, 0.0, 0.0, 0.0, 0.0, 0.0, 0.0, 0.0, 0.0, 0.0, 0.0, 0.0, 0.0, 0.0, 0.0, 0.0, 0.0, 0.0, 0.0, 0.0, 0.0, 0.0, 0.0, 0.0, 0.0, 0.0, 0.0, 0.0, 0.0, 0.0, 0.0, 0.0, 0.0, 0.0])
me_cube_006.materials.append(mat_material_006)
me_cube_006.materials.append(mat_material_007)
me_cube_006.materials.append(mat_material_010)
me_cube_006.materials.append(mat_material_011)
me_cube_006.materials.append(mat_material_012)
me_cube_006.materials.append(mat_material_013)
me_cube_006.materials.append(mat_material_014)
me_cube_006.materials.append(mat_material_015)
me_cube_006.materials.append(mat_material_016)
me_cube_006.materials.append(mat_material_017)
me_cube_006.use_remesh_preserve_volume = False
me_cube_006.use_remesh_preserve_attributes = False
me_cube_006.use_mirror_vertex_groups = False
me_cube_006.update()
me_cube_001 = bpy.data.meshes.new('Cube.001')
me_cube_001.from_pydata([(0.6037, -0.5727, 0.4349), (1.611, -0.4573, -0.4278), (-1.61, -0.5728, 0.4265), (-0.602, -0.4574, -0.4362), (0.602, 0.4574, 0.4362), (1.61, 0.5728, -0.4265), (-1.611, 0.4573, 0.4278), (-0.6037, 0.5727, -0.4349), (-16.86, -0.2042, -0.4132), (-16.5, -3.12, -0.3622), (22.72, -0.7835, -0.332), (21.55, -3.669, -0.3386), (-20.56, -0.3429, 0.9715), (-20.57, -3.24, 0.927), (18.81, -0.9433, 1.227), (18.03, -3.835, 1.222), (20.4, -0.7434, -0.3814), (19.53, -3.638, -0.3571), (15.97, -0.9096, 1.278), (15.3, -3.797, 1.23), (20.06, -0.9516, 1.157), (18.36, -3.829, 1.148), (-20.41, -0.3372, 0.9142), (-20.53, -3.239, 0.9123), (17.22, -3.822, 1.213), (16.64, -0.9101, 1.212), (20.31, -0.9469, 1.098), (-15.56, -2.329, 0.8166), (16.82, -0.9035, 1.146), (18.6, -3.825, 1.089), (-20.26, -0.3317, 0.8593), (13.26, -2.764, 0.966), (23.85, -0.8141, -0.2279), (-12.85, -2.228, -0.1975), (20.59, -0.762, -0.2673), (22.45, -3.696, -0.2356), (-17.01, -0.2098, -0.3572), (16.28, -2.65, -0.1657), (23.66, -0.8055, -0.2708), (-17.12, -3.111, -0.3625), (20.74, -0.7566, -0.3212), (22.26, -3.688, -0.2785), (-16.94, -0.207, -0.3852), (21.38, -3.666, -0.3444), (21.29, -3.669, -0.3109), (17.4, -3.815, 1.147), (-20.38, -3.233, 0.8574), (-17.13, -3.111, -0.3591), (16.54, -3.62, -0.1767), (13.46, -3.735, 0.9774), (-15.9, -3.293, 0.8252), (-13.14, -3.189, -0.2091), (-16.91, -1.307, -0.4139), (22.67, -1.886, -0.3327), (18.76, -2.046, 1.226), (-20.61, -1.445, 0.9708), (15.92, -2.012, 1.277), (20.35, -1.846, -0.3821), (-20.45, -1.44, 0.9135), (20.01, -2.054, 1.156), (20.26, -2.049, 1.097), (-20.31, -1.434, 0.8586), (23.8, -1.917, -0.2287), (-17.06, -1.312, -0.3579), (23.61, -1.908, -0.2715), (-16.98, -1.309, -0.3859), (-16.43, -1.49, -0.3611), (21.62, -2.039, -0.3375), (18.09, -2.205, 1.223), (-20.5, -1.61, 0.9281), (15.37, -2.167, 1.232), (19.59, -2.007, -0.3561), (-20.46, -1.608, 0.9134), (18.42, -2.199, 1.149), (18.67, -2.194, 1.09), (-20.31, -1.603, 0.8585), (22.52, -2.066, -0.2345), (-17.06, -1.481, -0.358), (22.33, -2.057, -0.2774), (-17.05, -1.481, -0.3614)], [], [(0, 4, 6, 2), (3, 2, 6, 7), (7, 6, 4, 5), (5, 1, 3, 7), (1, 0, 2, 3), (5, 4, 0, 1), (71, 17, 11, 67), (73, 21, 15, 68), (70, 19, 13, 69), (79, 39, 9, 66), (25, 18, 12, 22), (43, 17, 9, 39), (41, 11, 17, 43), (20, 14, 18, 25), (68, 15, 19, 70), (66, 9, 17, 71), (26, 20, 25, 28), (15, 21, 24, 19), (19, 24, 23, 13), (28, 25, 22, 30), (69, 13, 23, 72), (74, 29, 21, 73), (76, 35, 29, 74), (34, 28, 30, 36), (32, 26, 28, 34), (21, 29, 45, 24), (24, 45, 46, 23), (72, 23, 46, 75), (38, 32, 34, 40), (40, 34, 36, 42), (78, 41, 35, 76), (29, 35, 44, 45), (31, 37, 33, 27), (75, 46, 47, 77), (67, 11, 41, 78), (16, 40, 42, 8), (10, 38, 40, 16), (35, 41, 43, 44), (44, 43, 39, 47), (77, 47, 39, 79), (48, 49, 45, 44), (49, 50, 46, 45), (50, 51, 47, 46), (51, 48, 44, 47), (37, 31, 49, 48), (31, 27, 50, 49), (27, 33, 51, 50), (33, 37, 48, 51), (36, 63, 65, 42), (10, 53, 64, 38), (30, 61, 63, 36), (38, 64, 62, 32), (22, 58, 61, 30), (32, 62, 60, 26), (26, 60, 59, 20), (12, 55, 58, 22), (8, 52, 57, 16), (14, 54, 56, 18), (42, 65, 52, 8), (18, 56, 55, 12), (20, 59, 54, 14), (16, 57, 53, 10), (63, 77, 79, 65), (53, 67, 78, 64), (61, 75, 77, 63), (64, 78, 76, 62), (58, 72, 75, 61), (62, 76, 74, 60), (60, 74, 73, 59), (55, 69, 72, 58), (52, 66, 71, 57), (54, 68, 70, 56), (65, 79, 66, 52), (56, 70, 69, 55), (59, 73, 68, 54), (57, 71, 67, 53)])
me_cube_001.polygons.foreach_set('material_index', [4, 4, 4, 4, 4, 4, 0, 0, 0, 0, 0, 0, 0, 0, 0, 0, 0, 0, 0, 0, 0, 0, 0, 0, 0, 0, 0, 0, 0, 0, 0, 0, 0, 0, 0, 0, 0, 0, 0, 0, 0, 0, 0, 0, 0, 0, 0, 0, 0, 0, 0, 0, 0, 0, 0, 0, 0, 0, 0, 0, 0, 0, 0, 0, 0, 0, 0, 0, 0, 0, 0, 0, 0, 0, 0, 0])
_uv = me_cube_001.uv_layers.new(name='UVMap')
_uv.uv.foreach_set('vector', [0.625, 0.5, 0.875, 0.5, 0.875, 0.75, 0.625, 0.75, 0.375, 0.75, 0.625, 0.75, 0.625, 1.0, 0.375, 1.0, 0.375, 0.0, 0.625, 0.0, 0.625, 0.25, 0.375, 0.25, 0.125, 0.5, 0.375, 0.5, 0.375, 0.75, 0.125, 0.75, 0.375, 0.5, 0.625, 0.5, 0.625, 0.75, 0.375, 0.75, 0.375, 0.25, 0.625, 0.25, 0.625, 0.5, 0.375, 0.5, 0.0, 0.0, 0.0, 0.0, 0.0, 0.0, 0.0, 0.0, 0.0, 0.0, 0.0, 0.0, 0.0, 0.0, 0.0, 0.0, 0.0, 0.0, 0.0, 0.0, 0.0, 0.0, 0.0, 0.0, 0.0, 0.0, 0.0, 0.0, 0.0, 0.0, 0.0, 0.0, 0.0, 0.0, 0.0, 0.0, 0.0, 0.0, 0.0, 0.0, 0.0, 0.0, 0.0, 0.0, 0.0, 0.0, 0.0, 0.0, 0.0, 0.0, 0.0, 0.0, 0.0, 0.0, 0.0, 0.0, 0.0, 0.0, 0.0, 0.0, 0.0, 0.0, 0.0, 0.0, 0.0, 0.0, 0.0, 0.0, 0.0, 0.0, 0.0, 0.0, 0.0, 0.0, 0.0, 0.0, 0.0, 0.0, 0.0, 0.0, 0.0, 0.0, 0.0, 0.0, 0.0, 0.0, 0.0, 0.0, 0.0, 0.0, 0.0, 0.0, 0.0, 0.0, 0.0, 0.0, 0.0, 0.0, 0.0, 0.0, 0.0, 0.0, 0.0, 0.0, 0.0, 0.0, 0.0, 0.0, 0.0, 0.0, 0.0, 0.0, 0.0, 0.0, 0.0, 0.0, 0.0, 0.0, 0.0, 0.0, 0.0, 0.0, 0.0, 0.0, 0.0, 0.0, 0.0, 0.0, 0.0, 0.0, 0.0, 0.0, 0.0, 0.0, 0.0, 0.0, 0.0, 0.0, 0.0, 0.0, 0.0, 0.0, 0.0, 0.0, 0.0, 0.0, 0.0, 0.0, 0.0, 0.0, 0.0, 0.0, 0.0, 0.0, 0.0, 0.0, 0.0, 0.0, 0.0, 0.0, 0.0, 0.0, 0.0, 0.0, 0.0, 0.0, 0.0, 0.0, 0.0, 0.0, 0.0, 0.0, 0.0, 0.0, 0.0, 0.0, 0.0, 0.0, 0.0, 0.0, 0.0, 0.0, 0.0, 0.0, 0.0, 0.0, 0.0, 0.0, 0.0, 0.0, 0.0, 0.0, 0.0, 0.0, 0.0, 0.0, 0.0, 0.0, 0.0, 0.0, 0.0, 0.0, 0.0, 0.0, 0.0, 0.0, 0.0, 0.0, 0.0, 0.0, 0.0, 0.0, 0.0, 0.0, 0.0, 0.0, 0.0, 0.0, 0.0, 0.0, 0.0, 0.0, 0.0, 0.0, 0.0, 0.0, 0.0, 0.0, 0.0, 0.0, 0.0, 0.0, 0.0, 0.0, 0.0, 0.0, 0.0, 0.0, 0.0, 0.0, 0.0, 0.0, 0.0, 0.0, 0.0, 0.0, 0.0, 0.0, 0.0, 0.0, 0.0, 0.0, 0.0, 0.0, 0.0, 0.0, 0.0, 0.0, 0.0, 0.0, 0.0, 0.0, 0.0, 0.0, 0.0, 0.0, 0.0, 0.0, 0.0, 0.0, 0.0, 0.0, 0.0, 0.0, 0.0, 0.0, 0.0, 0.0, 0.0, 0.0, 0.0, 0.0, 0.0, 0.0, 0.0, 0.0, 0.0, 0.0, 0.0, 0.0, 0.0, 0.0, 0.0, 0.0, 0.0, 0.0, 0.0, 0.0, 0.0, 0.0, 0.0, 0.0, 0.0, 0.0, 0.0, 0.0, 0.0, 0.0, 0.0, 0.0, 0.0, 0.0, 0.0, 0.0, 0.0, 0.0, 0.0, 0.0, 0.0, 0.0, 0.0, 0.0, 0.0, 0.0, 0.0, 0.0, 0.0, 0.0, 0.0, 0.0, 0.0, 0.0, 0.0, 0.0, 0.0, 0.0, 0.0, 0.0, 0.0, 0.0, 0.0, 0.0, 0.0, 0.0, 0.0, 0.0, 0.0, 0.0, 0.0, 0.0, 0.0, 0.0, 0.0, 0.0, 0.0, 0.0, 0.0, 0.0, 0.0, 0.0, 0.0, 0.0, 0.0, 0.0, 0.0, 0.0, 0.0, 0.0, 0.0, 0.0, 0.0, 0.0, 0.0, 0.0, 0.0, 0.0, 0.0, 0.0, 0.0, 0.0, 0.0, 0.0, 0.0, 0.0, 0.0, 0.0, 0.0, 0.0, 0.0, 0.0, 0.0, 0.0, 0.0, 0.0, 0.0, 0.0, 0.0, 0.0, 0.0, 0.0, 0.0, 0.0, 0.0, 0.0, 0.0, 0.0, 0.0, 0.0, 0.0, 0.0, 0.0, 0.0, 0.0, 0.0, 0.0, 0.0, 0.0, 0.0, 0.0, 0.0, 0.0, 0.0, 0.0, 0.0, 0.0, 0.0, 0.0, 0.0, 0.0, 0.0, 0.0, 0.0, 0.0, 0.0, 0.0, 0.0, 0.0, 0.0, 0.0, 0.0, 0.0, 0.0, 0.0, 0.0, 0.0, 0.0, 0.0, 0.0, 0.0, 0.0, 0.0, 0.0, 0.0, 0.0, 0.0, 0.0, 0.0, 0.0, 0.0, 0.0, 0.0, 0.0, 0.0, 0.0, 0.0, 0.0, 0.0, 0.0, 0.0, 0.0, 0.0, 0.0, 0.0, 0.0, 0.0, 0.0, 0.0, 0.0, 0.0, 0.0, 0.0, 0.0, 0.0, 0.0, 0.0, 0.0, 0.0, 0.0, 0.0, 0.0, 0.0, 0.0, 0.0, 0.0, 0.0, 0.0, 0.0, 0.0, 0.0, 0.0, 0.0, 0.0, 0.0, 0.0, 0.0, 0.0, 0.0, 0.0, 0.0, 0.0, 0.0, 0.0, 0.0, 0.0, 0.0, 0.0, 0.0, 0.0, 0.0, 0.0, 0.0, 0.0, 0.0, 0.0, 0.0, 0.0, 0.0, 0.0, 0.0, 0.0, 0.0, 0.0, 0.0, 0.0, 0.0, 0.0, 0.0, 0.0, 0.0, 0.0, 0.0, 0.0, 0.0, 0.0, 0.0, 0.0, 0.0, 0.0, 0.0, 0.0, 0.0, 0.0, 0.0, 0.0, 0.0, 0.0, 0.0, 0.0, 0.0, 0.0])
_uv.active_render = True
_uv = me_cube_001.uv_layers.new(name='UVКарта')
_uv.uv.foreach_set('vector', [0.0, 0.0, 0.0, 0.0, 0.0, 0.0, 0.0, 0.0, 0.0, 0.0, 0.0, 0.0, 0.0, 0.0, 0.0, 0.0, 0.0, 0.0, 0.0, 0.0, 0.0, 0.0, 0.0, 0.0, 0.0, 0.0, 0.0, 0.0, 0.0, 0.0, 0.0, 0.0, 0.0, 0.0, 0.0, 0.0, 0.0, 0.0, 0.0, 0.0, 0.0, 0.0, 0.0, 0.0, 0.0, 0.0, 0.0, 0.0, 0.4845, 0.2273, 0.625, 0.2273, 0.625, 0.25, 0.4845, 0.25, 0.4845, 0.4897, 0.625, 0.4897, 0.625, 0.5, 0.4845, 0.5, 0.4845, 0.5227, 0.625, 0.5227, 0.625, 0.75, 0.4845, 0.75, 0.4845, 0.9949, 0.625, 0.9949, 0.625, 1.0, 0.4845, 1.0, 0.3647, 0.5227, 0.375, 0.5227, 0.375, 0.75, 0.3647, 0.75, 0.8699, 0.5227, 0.875, 0.5227, 0.875, 0.75, 0.8699, 0.75, 0.8699, 0.5, 0.875, 0.5, 0.875, 0.5227, 0.8699, 0.5227, 0.3647, 0.5, 0.375, 0.5, 0.375, 0.5227, 0.3647, 0.5227, 0.4845, 0.5, 0.625, 0.5, 0.625, 0.5227, 0.4845, 0.5227, 0.4845, 0.0, 0.625, 0.0, 0.625, 0.2273, 0.4845, 0.2273, 0.3547, 0.5, 0.3647, 0.5, 0.3647, 0.5227, 0.3547, 0.5227, 0.625, 0.5, 0.6353, 0.5, 0.6353, 0.5227, 0.625, 0.5227, 0.625, 0.5227, 0.6353, 0.5227, 0.6353, 0.75, 0.625, 0.75, 0.3547, 0.5227, 0.3647, 0.5227, 0.3647, 0.75, 0.3547, 0.75, 0.4845, 0.75, 0.625, 0.75, 0.625, 0.7603, 0.4845, 0.7603, 0.4845, 0.4797, 0.625, 0.4797, 0.625, 0.4897, 0.4845, 0.4897, 0.4845, 0.2601, 0.625, 0.2601, 0.625, 0.4797, 0.4845, 0.4797, 0.1351, 0.5227, 0.3547, 0.5227, 0.3547, 0.75, 0.1351, 0.75, 0.1351, 0.5, 0.3547, 0.5, 0.3547, 0.5227, 0.1351, 0.5227, 0.6353, 0.5, 0.6453, 0.5, 0.6453, 0.5227, 0.6353, 0.5227, 0.6353, 0.5227, 0.6453, 0.5227, 0.6453, 0.75, 0.6353, 0.75, 0.4845, 0.7603, 0.625, 0.7603, 0.625, 0.7703, 0.4845, 0.7703, 0.1301, 0.5, 0.1351, 0.5, 0.1351, 0.5227, 0.1301, 0.5227, 0.1301, 0.5227, 0.1351, 0.5227, 0.1351, 0.75, 0.1301, 0.75, 0.4845, 0.2551, 0.625, 0.2551, 0.625, 0.2601, 0.4845, 0.2601, 0.6453, 0.5, 0.8649, 0.5, 0.8649, 0.5227, 0.6453, 0.5227, 0.6737, 0.5502, 0.8364, 0.5502, 0.8334, 0.7225, 0.6767, 0.7225, 0.4845, 0.7703, 0.625, 0.7703, 0.625, 0.9899, 0.4845, 0.9899, 0.4845, 0.25, 0.625, 0.25, 0.625, 0.2551, 0.4845, 0.2551, 0.125, 0.5227, 0.1301, 0.5227, 0.1301, 0.75, 0.125, 0.75, 0.125, 0.5, 0.1301, 0.5, 0.1301, 0.5227, 0.125, 0.5227, 0.8649, 0.5, 0.8699, 0.5, 0.8699, 0.5227, 0.8649, 0.5227, 0.8649, 0.5227, 0.8699, 0.5227, 0.8699, 0.75, 0.8649, 0.75, 0.4845, 0.9899, 0.625, 0.9899, 0.625, 0.9949, 0.4845, 0.9949, 0.838, 0.5486, 0.6721, 0.5486, 0.6453, 0.5227, 0.8649, 0.5227, 0.6721, 0.5486, 0.6752, 0.7241, 0.6453, 0.75, 0.6453, 0.5227, 0.6752, 0.7241, 0.835, 0.7241, 0.8649, 0.75, 0.6453, 0.75, 0.835, 0.7241, 0.838, 0.5486, 0.8649, 0.5227, 0.8649, 0.75, 0.8364, 0.5502, 0.6737, 0.5502, 0.6721, 0.5486, 0.838, 0.5486, 0.6737, 0.5502, 0.6767, 0.7225, 0.6752, 0.7241, 0.6721, 0.5486, 0.6767, 0.7225, 0.8334, 0.7225, 0.835, 0.7241, 0.6752, 0.7241, 0.8334, 0.7225, 0.8364, 0.5502, 0.838, 0.5486, 0.835, 0.7241, 0.375, 0.9899, 0.47, 0.9899, 0.47, 0.9949, 0.375, 0.9949, 0.375, 0.25, 0.47, 0.25, 0.47, 0.2551, 0.375, 0.2551, 0.375, 0.7703, 0.47, 0.7703, 0.47, 0.9899, 0.375, 0.9899, 0.375, 0.2551, 0.47, 0.2551, 0.47, 0.2601, 0.375, 0.2601, 0.375, 0.7603, 0.47, 0.7603, 0.47, 0.7703, 0.375, 0.7703, 0.375, 0.2601, 0.47, 0.2601, 0.47, 0.4797, 0.375, 0.4797, 0.375, 0.4797, 0.47, 0.4797, 0.47, 0.4897, 0.375, 0.4897, 0.375, 0.75, 0.47, 0.75, 0.47, 0.7603, 0.375, 0.7603, 0.375, 0.0, 0.47, 0.0, 0.47, 0.2273, 0.375, 0.2273, 0.375, 0.5, 0.47, 0.5, 0.47, 0.5227, 0.375, 0.5227, 0.375, 0.9949, 0.47, 0.9949, 0.47, 1.0, 0.375, 1.0, 0.375, 0.5227, 0.47, 0.5227, 0.47, 0.75, 0.375, 0.75, 0.375, 0.4897, 0.47, 0.4897, 0.47, 0.5, 0.375, 0.5, 0.375, 0.2273, 0.47, 0.2273, 0.47, 0.25, 0.375, 0.25, 0.47, 0.9899, 0.4845, 0.9899, 0.4845, 0.9949, 0.47, 0.9949, 0.47, 0.25, 0.4845, 0.25, 0.4845, 0.2551, 0.47, 0.2551, 0.47, 0.7703, 0.4845, 0.7703, 0.4845, 0.9899, 0.47, 0.9899, 0.47, 0.2551, 0.4845, 0.2551, 0.4845, 0.2601, 0.47, 0.2601, 0.47, 0.7603, 0.4845, 0.7603, 0.4845, 0.7703, 0.47, 0.7703, 0.47, 0.2601, 0.4845, 0.2601, 0.4845, 0.4797, 0.47, 0.4797, 0.47, 0.4797, 0.4845, 0.4797, 0.4845, 0.4897, 0.47, 0.4897, 0.47, 0.75, 0.4845, 0.75, 0.4845, 0.7603, 0.47, 0.7603, 0.47, 0.0, 0.4845, 0.0, 0.4845, 0.2273, 0.47, 0.2273, 0.47, 0.5, 0.4845, 0.5, 0.4845, 0.5227, 0.47, 0.5227, 0.47, 0.9949, 0.4845, 0.9949, 0.4845, 1.0, 0.47, 1.0, 0.47, 0.5227, 0.4845, 0.5227, 0.4845, 0.75, 0.47, 0.75, 0.47, 0.4897, 0.4845, 0.4897, 0.4845, 0.5, 0.47, 0.5, 0.47, 0.2273, 0.4845, 0.2273, 0.4845, 0.25, 0.47, 0.25])
me_cube_001.materials.append(mat_material_006)
me_cube_001.materials.append(mat_material_007)
me_cube_001.materials.append(mat_material_010)
me_cube_001.materials.append(mat_material_011)
me_cube_001.materials.append(mat_material_012)
me_cube_001.materials.append(mat_material_013)
me_cube_001.materials.append(mat_material_014)
me_cube_001.materials.append(mat_material_015)
me_cube_001.materials.append(mat_material_016)
me_cube_001.materials.append(mat_material_017)
me_cube_001.use_remesh_preserve_volume = False
me_cube_001.use_remesh_preserve_attributes = False
me_cube_001.use_mirror_vertex_groups = False
me_cube_001.update()

# ---- objects
ob_cube = bpy.data.objects.new('Cube', me_cube)
ob_light = bpy.data.objects.new('Light', light_light)
ob_camera = bpy.data.objects.new('Camera', cam_camera)
ob_cube_001 = bpy.data.objects.new('Cube.001', me_cube_006)
ob_cube_002 = bpy.data.objects.new('Cube.002', me_cube_001)

# ---- transforms, parenting, visibility, modifiers, constraints
ob_cube.location = (-0.7055, 0.1828, 0.7232)
ob_cube.scale = (0.1007, 0.1175, 1.075)
ob_cube.lock_rotations_4d = False
ob_cube.empty_display_type = 'ARROWS'
ob_cube.lineart.crease_threshold = 0.0
ob_light.location = (4.076, 1.005, 5.904)
ob_light.rotation_euler = (0.6503, 0.05522, 1.866)
ob_light.lock_rotations_4d = False
ob_light.empty_display_type = 'ARROWS'
ob_light.color = (0.0, 0.0, 0.0, 0.0)
ob_light.lineart.crease_threshold = 0.0
ob_camera.location = (7.359, -6.926, 4.958)
ob_camera.rotation_euler = (1.109, 0.0, 0.8149)
ob_camera.lock_rotations_4d = False
ob_camera.empty_display_type = 'ARROWS'
ob_camera.color = (0.0, 0.0, 0.0, 0.0)
ob_camera.display_type = 'WIRE'
ob_camera.lineart.crease_threshold = 0.0
ob_cube_001.location = (-1.438, 0.1215, 0.6166)
ob_cube_001.rotation_euler = (-4.538, 4.41, 3.864)
ob_cube_001.scale = (0.04924, 0.08318, 1.198)
ob_cube_001.lock_rotations_4d = False
ob_cube_001.empty_display_type = 'ARROWS'
ob_cube_001.lineart.crease_threshold = 0.0
ob_cube_002.location = (-0.431, 0.9139, 1.92)
ob_cube_002.rotation_euler = (-1.578, 3.14, -1.461)
ob_cube_002.scale = (0.04924, 0.08318, 1.198)
ob_cube_002.lock_rotations_4d = False
ob_cube_002.empty_display_type = 'ARROWS'
ob_cube_002.lineart.crease_threshold = 0.0

# ---- collection membership
col_collection.objects.link(ob_cube)
col_collection.objects.link(ob_light)
col_collection.objects.link(ob_camera)
col_collection.objects.link(ob_cube_001)
col_collection.objects.link(ob_cube_002)

# ---- scene / render settings (as saved in the file)
scene.camera = ob_camera
scene.frame_start = 1; scene.frame_end = 250; scene.frame_set(1)
scene.render.engine = 'BLENDER_EEVEE_NEXT'
scene.cycles.sampling_pattern = 'TABULATED_SOBOL'
scene.cycles.use_light_tree = False
scene.view_settings.view_transform = 'Filmic'
bpy.context.view_layer.update()
